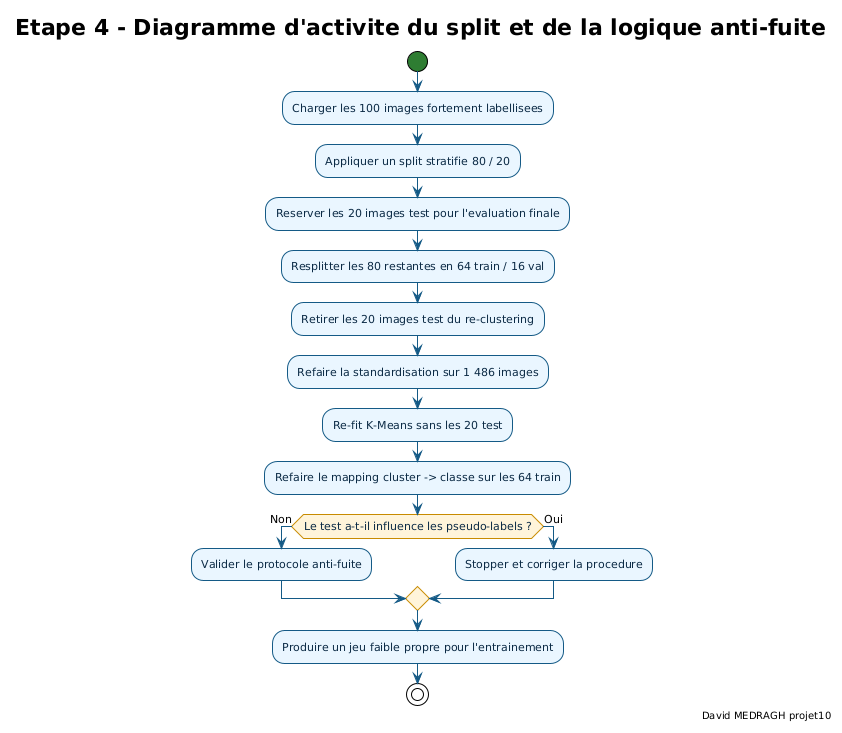

The diagram above was rendered by PlantUML. Its source (embedded in the PNG):
@startuml etape4_diagramme_activite_split_et_anti_fuite
!theme plain

skinparam backgroundColor #FFFFFF
skinparam defaultFontName "DejaVu Sans"
skinparam defaultFontSize 11
skinparam shadowing false
skinparam ArrowColor #145A86
skinparam activityFontColor #0B2A45
skinparam activity {
  BackgroundColor #EAF6FF
  BorderColor #145A86
  DiamondBackgroundColor #FFF4DA
  DiamondBorderColor #C88B00
  StartColor #2E7D32
  EndColor #C62828
  BarColor #4A9EC9
}

title Etape 4 - Diagramme d'activite du split et de la logique anti-fuite
right footer David MEDRAGH projet10

start
:Charger les 100 images fortement labellisees;
:Appliquer un split stratifie 80 / 20;
:Reserver les 20 images test pour l'evaluation finale;
:Resplitter les 80 restantes en 64 train / 16 val;
:Retirer les 20 images test du re-clustering;
:Refaire la standardisation sur 1 486 images;
:Re-fit K-Means sans les 20 test;
:Refaire le mapping cluster -> classe sur les 64 train;
if (Le test a-t-il influence les pseudo-labels ?) then (Non)
  :Valider le protocole anti-fuite;
else (Oui)
  :Stopper et corriger la procedure;
endif
:Produire un jeu faible propre pour l'entrainement;
stop

@enduml